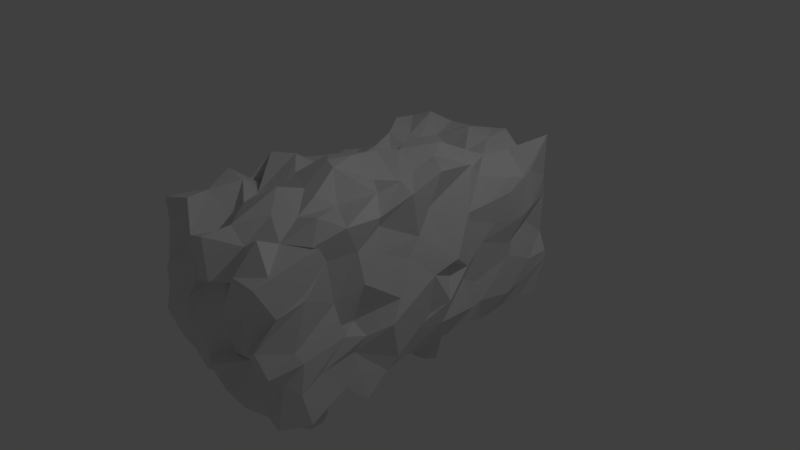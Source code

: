 # Source: bush.blend  (saved by Blender 2.77.0; exported with 4.5.12 LTS)
import bpy
from mathutils import Matrix  # noqa: F401  (used for matrix-valued properties, if any)

bpy.ops.wm.read_factory_settings(use_empty=True)
scene = bpy.context.scene
scene.name = 'Scene'

# ---- collections
col_collection_1 = bpy.data.collections.new('Collection 1'); scene.collection.children.link(col_collection_1)

# ---- materials (node trees are filled in below, after node groups)
mat_material = bpy.data.materials.new('Material')
mat_material.alpha_threshold = 0.0
mat_material.use_transparent_shadow = False
mat_material.roughness = 0.5
mat_material.line_color = (0.0, 0.0, 0.0, 1.0)

# ---- material node trees

# ---- world
world_world = bpy.data.worlds.new('World'); scene.world = world_world
world_world.color = (0.05088, 0.05088, 0.05088)
world_world.use_sun_shadow = False
world_world.sun_shadow_jitter_overblur = 0.0
world_world.cycles.sampling_method = 'MANUAL'

# ---- cameras
cam_camera = bpy.data.cameras.new('Camera')
cam_camera.clip_end = 100.0
cam_camera.lens = 35.0
cam_camera.sensor_width = 32.0
cam_camera.sensor_height = 18.0
cam_camera.ortho_scale = 7.314
cam_camera.dof.focus_distance = 0.0
cam_camera.dof.aperture_fstop = 128.0

# ---- lights
light_lamp = bpy.data.lights.new('Lamp', 'POINT')
light_lamp.transmission_factor = 0.0
light_lamp.cutoff_distance = 30.0
light_lamp.energy = 100.0
light_lamp.shadow_buffer_clip_start = 1.001
light_lamp.shadow_soft_size = 0.1
light_lamp.shadow_maximum_resolution = 0.006
light_lamp.use_absolute_resolution = True

# ---- meshes
me_cylinder_001 = bpy.data.meshes.new('Cylinder.001')
me_cylinder_001.from_pydata([(0.0, 1.0, -1.0), (0.0, 1.0, 1.0), (0.7071, 0.7071, -1.0), (0.7071, 0.7071, 1.0), (1.0, -4.371e-08, -1.0), (1.0, -4.371e-08, 1.0), (0.7071, -0.7071, -1.0), (0.7071, -0.7071, 1.0), (-8.742e-08, -1.0, -1.0), (-8.742e-08, -1.0, 1.0), (-0.7071, -0.7071, -1.0), (-0.7071, -0.7071, 1.0), (-1.0, 1.192e-08, -1.0), (-1.0, 1.192e-08, 1.0), (-0.7071, 0.7071, -1.0), (-0.7071, 0.7071, 1.0), (0.7071, 0.7071, 2.442), (8.941e-08, 1.0, 2.442), (1.0, 1.947e-07, 2.442), (0.7071, -0.7071, 2.442), (1.984e-09, -1.0, 2.442), (-0.7071, -0.7071, 2.442), (-1.0, 2.503e-07, 2.442), (-0.7071, 0.7071, 2.442)], [], [(0, 1, 3, 2), (2, 3, 5, 4), (4, 5, 7, 6), (6, 7, 9, 8), (8, 9, 11, 10), (10, 11, 13, 12), (11, 9, 20, 21), (12, 13, 15, 14), (14, 15, 1, 0), (0, 2, 4, 6, 8, 10, 12, 14), (16, 17, 23, 22, 21, 20, 19, 18), (1, 15, 23, 17), (3, 1, 17, 16), (7, 5, 18, 19), (13, 11, 21, 22), (9, 7, 19, 20), (15, 13, 22, 23), (5, 3, 16, 18)])
me_cylinder_001.use_remesh_preserve_volume = False
me_cylinder_001.use_remesh_preserve_attributes = False
me_cylinder_001.use_mirror_vertex_groups = False
me_cylinder_001.update()
me_cylinder = bpy.data.meshes.new('Cylinder')
me_cylinder.from_pydata([(0.0, 1.0, -1.0), (0.0, 1.0, 1.0), (0.7071, 0.7071, -1.0), (0.7071, 0.7071, 1.0), (1.0, -4.371e-08, -1.0), (1.0, -4.371e-08, 1.0), (0.7071, -0.7071, -1.0), (0.7071, -0.7071, 1.0), (-8.742e-08, -1.0, -1.0), (-8.742e-08, -1.0, 1.0), (-0.7071, -0.7071, -1.0), (-0.7071, -0.7071, 1.0), (-1.0, 1.192e-08, -1.0), (-1.0, 1.192e-08, 1.0), (-0.7071, 0.7071, -1.0), (-0.7071, 0.7071, 1.0), (0.7071, 0.7071, 2.442), (8.941e-08, 1.0, 2.442), (1.0, 1.947e-07, 2.442), (0.7071, -0.7071, 2.442), (1.984e-09, -1.0, 2.442), (-0.7071, -0.7071, 2.442), (-1.0, 2.503e-07, 2.442), (-0.7071, 0.7071, 2.442)], [], [(0, 1, 3, 2), (2, 3, 5, 4), (4, 5, 7, 6), (6, 7, 9, 8), (8, 9, 11, 10), (10, 11, 13, 12), (11, 9, 20, 21), (12, 13, 15, 14), (14, 15, 1, 0), (0, 2, 4, 6, 8, 10, 12, 14), (16, 17, 23, 22, 21, 20, 19, 18), (1, 15, 23, 17), (3, 1, 17, 16), (7, 5, 18, 19), (13, 11, 21, 22), (9, 7, 19, 20), (15, 13, 22, 23), (5, 3, 16, 18)])
me_cylinder.use_remesh_preserve_volume = False
me_cylinder.use_remesh_preserve_attributes = False
me_cylinder.use_mirror_vertex_groups = False
me_cylinder.update()
me_cube = bpy.data.meshes.new('Cube')
me_cube.from_pydata([(-0.5379, -0.9327, -0.7735), (-0.5868, -1.052, -0.974), (-0.9774, -1.02, -0.8802), (-0.9509, -0.9002, -0.6955), (-0.2854, -0.9061, -0.8958), (-0.9224, -1.091, -0.6267), (-0.6717, -0.612, -0.8784), (-0.8517, -0.9673, -0.5241), (-0.2378, -0.7441, -0.8961), (-0.2623, -1.032, -0.9164), (-0.57, -1.088, -0.4344), (-1.112, -0.6186, -0.9949), (-0.8788, -0.7238, -0.6401), (-0.07908, -0.8165, -0.9387), (-0.1493, -0.7551, -0.9178), (-0.09631, -0.814, -0.9344), (0.1041, -0.8987, -0.9258), (-1.092, -1.128, -0.272), (-1.005, -0.8621, -0.1403), (-0.6015, -0.5371, -0.8654), (-0.2067, -0.4839, -0.7288), (-0.9553, -0.6514, -0.1698), (0.06285, -0.8414, -0.9409), (0.05713, -0.8428, -0.94), (-0.02504, -0.5358, -0.7074), (-0.00473, -0.656, -0.8332), (-0.1033, -0.6764, -0.8424), (-0.1621, -0.7433, -0.9042), (0.01715, -1.108, -0.9186), (-0.2271, -1.126, -0.5216), (-0.7731, -1.092, -0.3124), (-1.142, -0.5461, -0.7122), (-0.9705, -0.4583, -0.5458), (-1.031, -0.5597, -0.1904), (0.4344, -0.7575, -0.9595), (0.2102, -0.8076, -0.9484), (0.2433, -0.7657, -0.9589), (0.4526, -0.5555, -0.9022), (0.2207, -0.6722, -0.9319), (0.2069, -0.66, -0.9148), (0.04913, -0.643, -0.8402), (0.2782, -0.8897, -0.8536), (-0.8606, -1.146, 0.1992), (-0.9311, -0.8746, 0.09932), (-1.055, -0.6971, 0.2453), (-0.7048, -0.2966, -0.967), (-0.357, -0.3533, -0.9338), (0.1306, -0.37, -0.9668), (-0.9673, -0.4448, 0.09872), (0.273, -0.7299, -0.9492), (0.3915, -0.3321, -0.741), (0.4376, -1.117, -0.9281), (0.1145, -1.211, -0.3976), (-0.3132, -1.131, -0.2177), (-0.688, -1.095, 0.01841), (-1.009, -0.3495, -0.8508), (-1.005, -0.3432, -0.6084), (-1.007, -0.2332, -0.1702), (-1.059, -0.3279, 0.1329), (0.793, -0.5185, -0.9156), (0.7584, -0.6223, -0.8699), (0.6438, -0.3353, -0.8301), (0.7177, -0.9145, -0.8231), (-1.021, -1.091, 0.4146), (-0.9812, -0.9701, 0.5467), (-1.056, -0.7127, 0.3619), (-1.022, -0.5055, 0.5034), (-0.7594, -0.184, -0.7551), (-0.2445, -0.1912, -1.007), (0.02441, -0.1828, -1.1), (0.2877, -0.06926, -1.106), (-1.001, -0.3585, 0.5267), (0.7214, -0.2292, -0.8795), (0.7131, -1.063, -0.9599), (0.3938, -1.043, -0.3622), (0.0523, -1.054, -0.4011), (-0.463, -1.033, 0.2552), (-0.7772, -1.167, 0.486), (-1.07, -0.08966, -0.7637), (-1.048, -0.05441, -0.6276), (-1.012, -0.1878, -0.2582), (-1.018, -0.1517, 0.244), (-0.9716, -0.08843, 0.518), (1.156, -0.3999, -0.7924), (1.171, -0.5533, -1.04), (1.041, -0.6517, -0.8161), (1.028, -0.1921, -0.8535), (1.178, -0.9382, -0.9421), (-0.9166, -1.081, 0.9467), (-0.8097, -0.8731, 0.7655), (-0.863, -0.7282, 0.9404), (-0.9934, -0.5168, 1.099), (-1.046, -0.2605, 0.9258), (-0.6685, -0.004175, -1.033), (-0.2377, -0.01343, -1.045), (0.1165, 0.05359, -0.9653), (0.3851, 0.09075, -0.9521), (0.7557, 0.03778, -0.8701), (-1.022, -0.2308, 0.7167), (0.9988, 0.09228, -0.9027), (0.9957, -1.095, -0.9535), (0.826, -1.061, -0.4783), (0.4694, -1.067, -0.2925), (0.1651, -1.124, 0.228), (-0.3733, -1.104, 0.433), (-0.6472, -1.077, 0.7008), (-0.9202, 0.06477, -0.9746), (-1.047, 0.07521, -0.6312), (-1.017, 0.06369, -0.1413), (-0.9973, 0.0001559, 0.2867), (-1.032, 0.08381, 0.5508), (-0.8327, 0.1173, 1.137), (1.224, -0.3408, -0.6296), (1.002, -0.5743, -0.4361), (1.062, -0.8201, -0.4416), (1.153, -0.984, -0.5098), (1.147, -0.1787, -0.4486), (1.032, -1.053, -0.3628), (-0.8771, -1.096, 1.271), (-0.8902, -0.8813, 1.215), (-1.035, -0.6501, 1.3), (-0.977, -0.4507, 0.9846), (-0.9708, -0.3716, 1.364), (-1.065, -0.1777, 1.138), (-0.5891, 0.2214, -0.867), (-0.3583, 0.2834, -1.026), (-0.06861, 0.2613, -0.8153), (0.4207, 0.181, -0.9481), (0.6564, 0.2469, -1.025), (1.115, 0.3105, -0.795), (-0.9317, 0.1333, 1.041), (1.241, 0.0004718, -0.4622), (0.7321, -1.121, -0.2232), (0.3917, -1.048, 0.09913), (0.08479, -1.051, 0.539), (-0.2695, -1.112, 0.7065), (-0.6057, -1.038, 1.31), (-0.9189, 0.327, -0.7523), (-1.024, 0.2141, -0.578), (-1.087, 0.2646, -0.2014), (-1.047, 0.2729, 0.2328), (-1.08, 0.2328, 0.4991), (-1.003, 0.2625, 0.6793), (-0.9186, 0.2974, 1.026), (1.29, -0.3998, -0.09381), (1.095, -0.5141, -0.2259), (1.058, -0.6492, -0.1253), (1.149, -0.9557, -0.1247), (1.123, -1.165, -0.1337), (1.198, -0.08834, -0.2873), (-0.7223, -0.8809, 1.266), (-0.6131, -0.6863, 1.301), (-0.6198, -0.5952, 1.07), (-0.6902, -0.2912, 1.368), (-0.6381, -0.1636, 1.181), (-0.8341, 0.04744, 0.9804), (-0.6479, 0.4, -0.857), (-0.3869, 0.4172, -1.105), (0.2018, 0.3987, -0.999), (0.5529, 0.3971, -0.9723), (0.9261, 0.4055, -0.916), (1.004, 0.4509, -0.9546), (1.147, 0.3079, -0.5667), (-0.4668, 0.2318, 1.231), (1.316, 0.02713, -0.1471), (0.706, -1.148, -0.03771), (0.5135, -1.228, 0.399), (0.1557, -1.176, 0.6704), (-0.3575, -1.11, 0.9861), (-0.2412, -0.8344, 0.9224), (-1.031, 0.4231, -0.8783), (-0.9905, 0.3721, -0.6231), (-0.8895, 0.3645, -0.1895), (-0.9283, 0.4644, 0.2819), (-1.084, 0.3818, 0.4918), (-0.9957, 0.4237, 1.034), (-0.8944, 0.409, 1.115), (-0.5977, 0.4053, 1.281), (1.215, -0.3129, 0.1458), (0.9468, -0.5508, -0.05724), (1.021, -0.6594, 0.01993), (1.126, -1.003, 0.03164), (1.059, -1.214, 0.2195), (1.262, -0.07173, 0.2615), (-0.2807, -0.7929, 1.189), (-0.2187, -0.544, 1.232), (-0.3205, -0.4311, 1.312), (-0.4102, -0.1538, 1.361), (-0.2198, 0.05632, 1.321), (-0.3134, 0.2903, 1.102), (-0.527, 0.6034, -0.9129), (-0.3703, 0.6309, -0.8108), (-0.07251, 0.6085, -0.8685), (0.4228, 0.5662, -0.8408), (0.6775, 0.6526, -0.916), (1.02, 0.646, -0.9129), (1.156, 0.381, -0.5296), (1.071, 0.2588, -0.1416), (-0.2924, 0.3876, 1.217), (1.084, 0.1191, 0.2005), (0.833, -1.197, 0.5258), (0.5172, -1.049, 0.6738), (0.06127, -1.159, 1.156), (0.09579, -0.9909, 1.189), (0.05673, -0.6851, 1.418), (-0.8599, 0.6223, -1.006), (-1.146, 0.6279, -0.6128), (-1.094, 0.6301, -0.1122), (-0.8928, 0.6748, -0.08118), (-1.056, 0.5977, 0.448), (-0.9768, 0.5373, 0.6957), (-0.8919, 0.5956, 1.31), (-0.5139, 0.5414, 1.197), (-0.3857, 0.5773, 1.171), (1.066, -0.3745, 0.7083), (1.16, -0.5415, 0.5022), (0.9505, -0.673, 0.2815), (1.175, -0.9281, 0.6479), (1.168, -1.105, 0.5778), (1.097, -0.2002, 0.5259), (0.179, -0.5482, 1.349), (0.0944, -0.3545, 1.551), (0.1078, -0.1761, 1.507), (-0.1345, 0.09707, 1.343), (0.07484, 0.1849, 1.349), (0.1177, 0.4435, 1.207), (-0.5506, 0.7836, -0.738), (-0.3188, 0.7637, -1.069), (0.06687, 0.8257, -0.8591), (0.3443, 0.8053, -0.7226), (0.7372, 0.8195, -0.8145), (1.056, 0.8089, -0.861), (1.125, 0.6396, -0.6686), (1.105, 0.3448, -0.2525), (1.205, 0.2216, 0.1259), (0.1046, 0.6218, 1.103), (1.314, 0.0853, 0.3768), (0.7036, -1.186, 0.9476), (0.3003, -0.988, 0.9908), (0.333, -0.8231, 1.264), (0.4913, -0.7095, 1.211), (0.4586, -0.5844, 1.366), (-0.9618, 0.8017, -0.9343), (-0.8948, 0.8566, -0.5484), (-0.8755, 0.7938, -0.3194), (-1.046, 0.7484, 0.07706), (-0.9061, 0.8352, 0.4175), (-0.9238, 0.7817, 0.6761), (-1.027, 0.802, 1.205), (-0.7189, 0.83, 1.321), (-0.3839, 0.7314, 1.128), (0.04794, 0.8016, 1.312), (0.9848, -0.3622, 1.02), (1.046, -0.5359, 0.8583), (1.062, -0.7491, 0.9181), (1.151, -0.9149, 0.7126), (1.148, -1.216, 1.007), (1.068, -0.109, 0.7256), (0.3269, -0.4027, 1.549), (0.3568, -0.1318, 1.238), (0.4697, 0.01633, 1.089), (0.5338, 0.2088, 1.149), (0.3731, 0.3877, 1.419), (0.4035, 0.5897, 1.179), (-0.5875, 0.9909, -0.9499), (-0.3384, 1.001, -0.8133), (0.03392, 1.042, -0.9775), (0.2752, 1.0, -0.8841), (0.5693, 0.9955, -0.734), (1.094, 0.9171, -0.9262), (1.119, 0.8193, -0.5619), (1.096, 0.655, -0.1164), (1.133, 0.378, 0.2998), (1.174, 0.2482, 0.6923), (0.3946, 0.7966, 1.241), (0.9875, -0.03006, 0.9639), (0.7064, -1.035, 1.255), (0.6665, -0.8903, 1.09), (0.827, -0.7037, 1.309), (0.5632, -0.4771, 1.217), (0.7439, -0.2677, 1.283), (-1.105, 0.9684, -1.034), (-0.923, 0.9888, -0.5688), (-0.9815, 1.073, -0.1068), (-1.106, 1.004, 0.04662), (-1.011, 0.9691, 0.2887), (-0.9238, 1.088, 0.6846), (-1.071, 0.9623, 1.141), (-0.6421, 0.9895, 1.117), (-0.2954, 0.979, 1.151), (0.0909, 0.9993, 1.198), (0.3189, 1.015, 1.235), (1.046, -0.3797, 1.157), (1.185, -0.6581, 1.284), (1.074, -0.8348, 1.154), (1.125, -0.8123, 1.149), (1.105, -1.109, 1.045), (1.13, -0.1792, 1.329), (0.832, -0.1336, 1.37), (0.7641, -0.01225, 1.385), (0.5647, 0.2371, 1.375), (0.7273, 0.4825, 1.123), (0.7276, 0.5813, 1.234), (0.7258, 0.8016, 1.18), (-0.6055, 0.9975, -0.6154), (-0.3348, 1.016, -0.5993), (0.007135, 1.033, -0.563), (0.4172, 1.032, -0.7045), (0.8066, 1.0, -0.6936), (1.144, 0.9917, -0.4065), (1.136, 0.8317, -0.2959), (1.097, 0.6395, 0.08085), (1.166, 0.4738, 0.5138), (1.19, 0.227, 0.8358), (0.6163, 0.9611, 1.105), (1.098, 0.05103, 1.452), (-0.6059, 0.9814, -0.2843), (-0.7125, 1.017, 0.04676), (-0.7093, 1.046, 0.4809), (-0.7127, 1.022, 0.8895), (-0.3801, 0.9763, 0.7931), (0.05582, 0.9645, 0.8217), (0.3385, 0.9573, 0.7628), (1.01, 0.3292, 1.339), (1.018, 0.386, 1.151), (1.127, 0.6134, 1.033), (1.17, 0.7118, 0.9803), (1.104, 0.955, 1.39), (-0.3103, 1.051, -0.1582), (0.09966, 0.98, -0.2325), (0.3075, 0.968, -0.2262), (0.7447, 1.004, -0.03264), (1.142, 0.9892, -0.2888), (0.9665, 0.7898, 0.3204), (1.188, 0.6879, 0.4308), (1.188, 0.4176, 0.8419), (0.8251, 0.9594, 0.8109), (-0.3891, 1.029, 0.01368), (-0.3718, 1.04, 0.5312), (-0.01334, 1.076, 0.3382), (0.4469, 0.993, 0.457), (1.19, 0.58, 0.8586), (1.163, 0.7788, 1.022), (1.061, 0.975, 0.8147), (-0.05651, 1.031, 0.1882), (0.5539, 0.9999, 0.08764), (0.6546, 1.049, 0.1775), (0.9908, 1.016, -0.07121), (1.207, 0.7917, 0.5374), (0.7611, 0.9656, 0.56), (1.016, 1.015, 0.4989), (0.1087, -0.4792, -1.788), (0.06066, -0.6113, -1.024), (0.2145, -0.6391, -1.035), (0.2625, -0.507, -1.8), (-0.04189, -0.5075, -1.82), (-0.08994, -0.6396, -1.055), (0.2814, -0.7067, -1.084), (0.3295, -0.5746, -1.848), (0.2703, -0.6424, -1.904), (-0.101, -0.5754, -1.876), (-0.1491, -0.7075, -1.111), (0.2223, -0.7745, -1.14), (-0.03411, -0.643, -1.924), (-0.08217, -0.7751, -1.159), (0.07165, -0.8029, -1.171), (0.1197, -0.6707, -1.936)], [], [(1, 2, 3, 0), (0, 3, 11, 6), (3, 2, 5, 7), (9, 1, 0, 4), (10, 5, 2, 1), (6, 8, 4, 0), (7, 12, 11, 3), (13, 4, 8, 14, 15), (4, 16, 28, 9), (1, 9, 29, 10), (5, 10, 30, 17), (7, 5, 17, 18), (6, 11, 31, 19), (8, 6, 19, 20), (22, 16, 4, 13, 23), (14, 8, 20, 24, 25, 26, 27), (18, 21, 12, 7), (12, 32, 31, 11), (21, 33, 32, 12), (36, 34, 41, 16, 22, 35), (37, 38, 39, 40, 25, 24), (16, 41, 51, 28), (37, 34, 36, 49, 38), (52, 29, 9, 28), (53, 30, 10, 29), (54, 42, 17, 30), (42, 43, 18, 17), (43, 44, 21, 18), (44, 48, 33, 21), (55, 45, 19, 31), (45, 46, 20, 19), (32, 56, 55, 31), (46, 47, 24, 20), (33, 57, 56, 32), (47, 50, 37, 24), (48, 58, 57, 33), (37, 59, 60, 34), (34, 60, 62, 41), (50, 61, 59, 37), (41, 62, 73, 51), (28, 51, 74, 52), (29, 52, 75, 53), (30, 53, 76, 54), (42, 54, 77, 63), (43, 42, 63, 64), (44, 43, 64, 65), (48, 44, 65, 66), (45, 55, 78, 67), (46, 45, 67, 68), (47, 46, 68, 69), (50, 47, 69, 70), (58, 48, 66, 71), (61, 50, 70, 72), (56, 79, 78, 55), (57, 80, 79, 56), (58, 81, 80, 57), (71, 82, 81, 58), (61, 83, 84, 59), (59, 84, 85, 60), (60, 85, 87, 62), (72, 86, 83, 61), (62, 87, 100, 73), (51, 73, 101, 74), (52, 74, 102, 75), (53, 75, 103, 76), (54, 76, 104, 77), (63, 77, 105, 88), (64, 63, 88, 89), (65, 64, 89, 90), (66, 65, 90, 91), (71, 66, 91, 92), (67, 78, 106, 93), (68, 67, 93, 94), (69, 68, 94, 95), (70, 69, 95, 96), (72, 70, 96, 97), (82, 71, 92, 98), (86, 72, 97, 99), (79, 107, 106, 78), (80, 108, 107, 79), (81, 109, 108, 80), (82, 110, 109, 81), (98, 111, 110, 82), (83, 86, 116, 112), (84, 83, 112, 113), (85, 84, 113, 114), (87, 85, 114, 115), (86, 99, 131, 116), (100, 87, 115, 117), (73, 100, 117, 101), (74, 101, 132, 102), (75, 102, 133, 103), (76, 103, 134, 104), (77, 104, 135, 105), (88, 105, 136, 118), (89, 88, 118, 119), (90, 89, 119, 120), (91, 90, 120, 121), (92, 91, 121, 122), (98, 92, 122, 123), (93, 106, 137, 124), (94, 93, 124, 125), (95, 94, 125, 126), (96, 95, 126, 127), (97, 96, 127, 128), (99, 97, 128, 129), (111, 98, 123, 130), (107, 138, 137, 106), (108, 139, 138, 107), (109, 140, 139, 108), (110, 141, 140, 109), (111, 142, 141, 110), (99, 129, 162, 131), (130, 143, 142, 111), (112, 116, 149, 144), (113, 112, 144, 145), (114, 113, 145, 146), (115, 114, 146, 147), (117, 115, 147, 148), (116, 131, 164, 149), (101, 117, 148, 132), (102, 132, 165, 133), (103, 133, 166, 134), (104, 134, 167, 135), (105, 135, 168, 136), (136, 150, 119, 118), (120, 119, 150, 151), (121, 120, 151, 152), (122, 121, 152, 153), (123, 122, 153, 154), (130, 123, 154, 155), (124, 137, 170, 156), (125, 124, 156, 157), (126, 125, 157, 158), (127, 126, 158, 159), (128, 127, 159, 160), (129, 128, 160, 161), (150, 136, 168, 169), (155, 163, 143, 130), (138, 171, 170, 137), (139, 172, 171, 138), (140, 173, 172, 139), (141, 174, 173, 140), (142, 175, 174, 141), (129, 161, 196, 162), (143, 176, 175, 142), (131, 162, 197, 164), (163, 177, 176, 143), (144, 149, 183, 178), (145, 144, 178, 179), (146, 145, 179, 180), (147, 146, 180, 181), (148, 147, 181, 182), (132, 148, 182, 165), (149, 164, 199, 183), (133, 165, 200, 166), (134, 166, 201, 167), (135, 167, 202, 168), (169, 184, 151, 150), (152, 151, 184, 185), (153, 152, 185, 186), (154, 153, 186, 187), (155, 154, 187, 188), (163, 155, 188, 189), (156, 170, 205, 190), (157, 156, 190, 191), (158, 157, 191, 192), (159, 158, 192, 193), (160, 159, 193, 194), (161, 160, 194, 195), (177, 163, 189, 198), (169, 168, 202, 203), (184, 169, 203, 204), (171, 206, 205, 170), (172, 207, 206, 171), (173, 208, 207, 172), (174, 209, 208, 173), (175, 210, 209, 174), (161, 195, 232, 196), (176, 211, 210, 175), (162, 196, 233, 197), (177, 212, 211, 176), (164, 197, 234, 199), (198, 213, 212, 177), (178, 183, 219, 214), (179, 178, 214, 215), (180, 179, 215, 216), (181, 180, 216, 217), (182, 181, 217, 218), (165, 182, 218, 200), (183, 199, 236, 219), (166, 200, 237, 201), (167, 201, 238, 202), (204, 220, 185, 184), (186, 185, 220, 221), (187, 186, 221, 222), (188, 187, 222, 223), (189, 188, 223, 224), (198, 189, 224, 225), (190, 205, 242, 226), (191, 190, 226, 227), (192, 191, 227, 228), (193, 192, 228, 229), (194, 193, 229, 230), (195, 194, 230, 231), (213, 198, 225, 235), (203, 202, 238, 239), (204, 203, 239, 240), (220, 204, 240, 241), (241, 258, 221, 220), (223, 222, 259, 260), (224, 223, 260, 261), (225, 224, 261, 262), (235, 225, 262, 263), (242, 205, 206, 243), (243, 206, 207, 244), (244, 207, 208, 245), (245, 208, 209, 246), (246, 209, 210, 247), (247, 210, 211, 248), (270, 232, 195, 231), (248, 211, 212, 249), (271, 233, 196, 232), (249, 212, 213, 250), (272, 234, 197, 233), (250, 213, 235, 251), (273, 236, 199, 234), (257, 252, 214, 219), (252, 253, 215, 214), (253, 254, 216, 215), (254, 255, 217, 216), (255, 256, 218, 217), (256, 237, 200, 218), (275, 257, 219, 236), (276, 238, 201, 237), (258, 259, 222, 221), (263, 274, 251, 235), (281, 264, 226, 242), (264, 265, 227, 226), (243, 282, 281, 242), (265, 266, 228, 227), (244, 283, 282, 243), (266, 267, 229, 228), (245, 284, 283, 244), (267, 268, 230, 229), (246, 285, 284, 245), (268, 269, 231, 230), (247, 286, 285, 246), (231, 269, 309, 270), (248, 287, 286, 247), (232, 270, 310, 271), (249, 288, 287, 248), (233, 271, 311, 272), (250, 289, 288, 249), (234, 272, 312, 273), (251, 290, 289, 250), (236, 273, 313, 275), (274, 291, 290, 251), (252, 257, 297, 292), (253, 252, 292, 293), (254, 253, 293, 294), (255, 254, 294, 295), (256, 255, 295, 296), (237, 256, 296, 276), (257, 275, 315, 297), (276, 277, 239, 238), (277, 278, 240, 239), (278, 279, 241, 240), (279, 280, 258, 241), (259, 258, 280, 298), (260, 259, 298, 299), (261, 260, 299, 300), (262, 261, 300, 301), (263, 262, 301, 302), (274, 263, 302, 303), (264, 281, 282, 304), (265, 264, 304, 305), (266, 265, 305, 306), (267, 266, 306, 307), (268, 267, 307, 308), (269, 268, 308, 309), (291, 274, 303, 314), (277, 276, 296, 295), (278, 277, 295, 294), (279, 278, 294, 293), (280, 279, 293, 292), (298, 280, 292, 297), (283, 316, 304, 282), (284, 317, 316, 283), (285, 318, 317, 284), (286, 319, 318, 285), (287, 288, 319, 286), (270, 309, 332, 310), (271, 310, 333, 311), (288, 289, 320, 319), (272, 311, 334, 312), (289, 290, 321, 320), (273, 312, 335, 313), (290, 291, 322, 321), (275, 313, 323, 315), (291, 314, 336, 322), (297, 315, 299, 298), (300, 299, 315, 323), (301, 300, 323, 324), (302, 301, 324, 325), (303, 302, 325, 326), (314, 303, 326, 327), (305, 304, 316, 328), (306, 305, 328, 329), (307, 306, 329, 330), (308, 307, 330, 331), (309, 308, 331, 332), (314, 327, 343, 336), (317, 337, 328, 316), (318, 338, 337, 317), (319, 320, 338, 318), (310, 332, 347, 333), (311, 333, 348, 334), (312, 334, 341, 335), (320, 321, 339, 338), (313, 335, 324, 323), (322, 336, 349, 340), (326, 325, 341, 342), (327, 326, 342, 343), (329, 328, 337, 344), (330, 329, 344, 345), (331, 330, 345, 346), (332, 331, 346, 347), (340, 339, 321, 322), (335, 341, 325, 324), (338, 339, 344, 337), (333, 347, 350, 348), (334, 348, 342, 341), (339, 340, 345, 344), (340, 349, 346, 345), (343, 342, 348, 350), (350, 349, 336, 343), (347, 346, 349, 350), (351, 352, 353, 354), (355, 356, 352, 351), (39, 353, 352, 40), (354, 353, 357, 358), (360, 361, 356, 355), (352, 356, 26, 25, 40), (357, 353, 39, 38, 49), (358, 359, 366, 363, 360, 355, 351, 354), (358, 357, 362, 359), (363, 364, 361, 360), (26, 356, 361, 27), (362, 357, 49, 36, 35), (359, 362, 365, 366), (366, 365, 364, 363), (361, 364, 15, 14, 27), (365, 362, 35, 22, 23), (364, 365, 23, 13, 15)])
me_cube.materials.append(mat_material)
me_cube.use_remesh_preserve_volume = False
me_cube.use_remesh_preserve_attributes = False
me_cube.use_mirror_vertex_groups = False
me_cube.update()

# ---- objects
ob_cylinder_001 = bpy.data.objects.new('Cylinder.001', me_cylinder_001)
ob_cylinder = bpy.data.objects.new('Cylinder', me_cylinder)
ob_cube = bpy.data.objects.new('Cube', me_cube)
ob_lamp = bpy.data.objects.new('Lamp', light_lamp)
ob_camera = bpy.data.objects.new('Camera', cam_camera)

# ---- transforms, parenting, visibility, modifiers, constraints
ob_cylinder_001.location = (0.09018, 0.9285, -1.48)
ob_cylinder_001.rotation_euler = (-0.2852, 0.08715, 0.2329)
ob_cylinder_001.scale = (0.2157, 0.2157, 0.4078)
ob_cylinder_001.lineart.crease_threshold = 0.0
ob_cylinder.location = (0.09018, -1.356, -1.48)
ob_cylinder.rotation_euler = (0.3496, -0.06414, 0.003756)
ob_cylinder.scale = (0.2157, 0.2157, 0.4078)
ob_cylinder.lineart.crease_threshold = 0.0
ob_cube.location = (0.0, 0.0, 0.0)
ob_cube.scale = (1.0, 2.116, 1.0)
ob_cube.lock_rotations_4d = False
ob_cube.empty_display_type = 'ARROWS'
ob_cube.lineart.crease_threshold = 0.0
ob_lamp.location = (4.076, 1.005, 5.904)
ob_lamp.rotation_euler = (0.6503, 0.05522, 1.866)
ob_lamp.lock_rotations_4d = False
ob_lamp.empty_display_type = 'ARROWS'
ob_lamp.color = (0.0, 0.0, 0.0, 0.0)
ob_lamp.lineart.crease_threshold = 0.0
ob_camera.location = (7.481, -6.508, 5.344)
ob_camera.rotation_euler = (1.109, 0.01082, 0.8149)
ob_camera.lock_rotations_4d = False
ob_camera.empty_display_type = 'ARROWS'
ob_camera.color = (0.0, 0.0, 0.0, 0.0)
ob_camera.display_type = 'WIRE'
ob_camera.lineart.crease_threshold = 0.0

# ---- collection membership
col_collection_1.objects.link(ob_cylinder_001)
col_collection_1.objects.link(ob_cylinder)
col_collection_1.objects.link(ob_cube)
col_collection_1.objects.link(ob_lamp)
col_collection_1.objects.link(ob_camera)

# ---- scene / render settings (as saved in the file)
scene.camera = ob_camera
scene.frame_start = 1; scene.frame_end = 250; scene.frame_set(1)
scene.render.engine = 'BLENDER_EEVEE_NEXT'
scene.render.resolution_percentage = 50
scene.render.dither_intensity = 0.0
scene.cycles.use_denoising = False
scene.cycles.samples = 128
scene.cycles.sampling_pattern = 'TABULATED_SOBOL'
scene.cycles.light_sampling_threshold = 0.0
scene.cycles.use_adaptive_sampling = False
scene.cycles.use_light_tree = False
scene.cycles.blur_glossy = 0.0
scene.cycles.sample_clamp_indirect = 0.0
scene.view_settings.view_transform = 'Standard'
bpy.context.view_layer.update()
